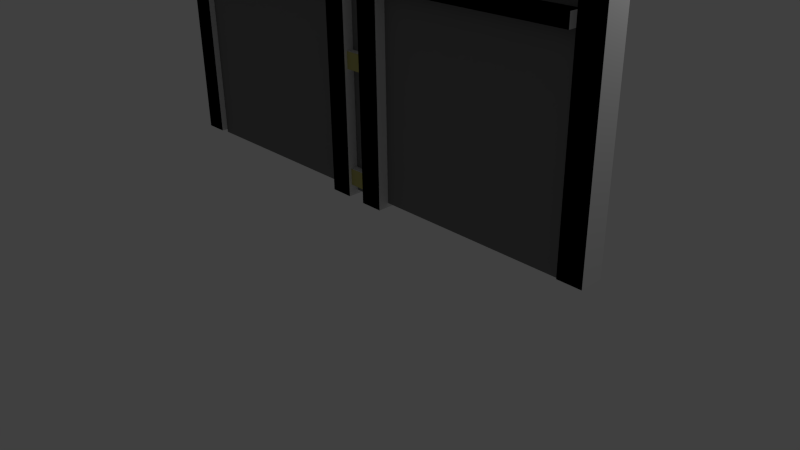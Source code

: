 # Source: door.blend  (saved by Blender 2.72.0; exported with 4.5.12 LTS)
import bpy
from mathutils import Matrix  # noqa: F401  (used for matrix-valued properties, if any)

bpy.ops.wm.read_factory_settings(use_empty=True)
scene = bpy.context.scene
scene.name = 'Scene'

# ---- collections
col_collection_1 = bpy.data.collections.new('Collection 1'); scene.collection.children.link(col_collection_1)

# ---- materials (node trees are filled in below, after node groups)
mat_material = bpy.data.materials.new('Material')
mat_material.alpha_threshold = 0.0
mat_material.use_transparent_shadow = False
mat_material.roughness = 0.5
mat_material.line_color = (0.0, 0.0, 0.0, 1.0)
mat_1 = bpy.data.materials.new('1')
mat_1.alpha_threshold = 0.0
mat_1.use_transparent_shadow = False
mat_1.diffuse_color = (0.1902, 0.1902, 0.1902, 1.0)
mat_1.roughness = 0.5
mat_2 = bpy.data.materials.new('2')
mat_2.alpha_threshold = 0.0
mat_2.use_transparent_shadow = False
mat_2.diffuse_color = (0.0, 0.0, 0.0, 1.0)
mat_2.roughness = 0.5
mat_3 = bpy.data.materials.new('3')
mat_3.alpha_threshold = 0.0
mat_3.use_transparent_shadow = False
mat_3.diffuse_color = (0.4969, 0.4661, 0.1609, 1.0)
mat_3.roughness = 0.5

# ---- material node trees

# ---- world
world_world = bpy.data.worlds.new('World'); scene.world = world_world
world_world.color = (0.05088, 0.05088, 0.05088)
world_world.use_sun_shadow = False
world_world.sun_shadow_jitter_overblur = 0.0
world_world.cycles.sampling_method = 'MANUAL'
world_world.cycles.sample_map_resolution = 256

# ---- cameras
cam_camera = bpy.data.cameras.new('Camera')
cam_camera.clip_end = 100.0
cam_camera.lens = 35.0
cam_camera.sensor_width = 32.0
cam_camera.sensor_height = 18.0
cam_camera.ortho_scale = 7.314
cam_camera.dof.focus_distance = 0.0
cam_camera.dof.aperture_fstop = 128.0

# ---- lights
light_lamp = bpy.data.lights.new('Lamp', 'POINT')
light_lamp.transmission_factor = 0.0
light_lamp.cutoff_distance = 30.0
light_lamp.energy = 100.0
light_lamp.shadow_buffer_clip_start = 1.001
light_lamp.shadow_soft_size = 0.1
light_lamp.shadow_maximum_resolution = 0.006
light_lamp.use_absolute_resolution = True
light_lamp.cycles.use_multiple_importance_sampling = False

# ---- meshes
me_cube = bpy.data.meshes.new('Cube')
me_cube.from_pydata([(1.0, 1.0, -1.0), (1.0, -1.0, -1.0), (-1.0, -1.0, -1.0), (-1.0, 1.0, -1.0), (0.7571, 1.0, 0.7301), (0.7571, -1.0, 0.7301), (-0.758, -1.0, 0.7475), (-0.758, 1.0, 0.7475), (0.7571, -5.364e-07, 0.7301), (2.384e-07, 1.0, 1.0), (-5.364e-07, -1.0, 1.0), (-0.758, 1.788e-07, 0.7475), (-1.49e-07, -1.788e-07, 1.0), (0.7571, -0.5, 0.7301), (-0.5, 1.0, 1.0), (-0.5, -1.0, 1.0), (-0.758, 0.5, 0.7475), (0.7571, 0.5, 0.7301), (0.5, 1.0, 1.0), (0.5, -1.0, 1.0), (-0.758, -0.5, 0.7475), (-3.427e-07, -0.5, 1.0), (4.47e-08, 0.5, 1.0), (0.5, -3.576e-07, 1.0), (-0.5, 0.0, 1.0), (-0.5, -0.5, 1.0), (0.5, -0.5, 1.0), (0.5, 0.5, 1.0), (-0.5, 0.5, 1.0), (1.0, -5.96e-08, -1.0), (1.0, 1.0, 0.0), (1.0, -1.0, 0.0), (0.7571, -0.75, 0.7301), (0.7571, 0.25, 0.7301), (0.7571, -0.25, 0.7301), (0.7571, 0.75, 0.7301), (1.0, -0.5, -1.0), (1.0, 1.0, 0.5), (1.0, -1.0, 0.5), (0.7571, -0.875, 0.7301), (0.7571, 0.125, 0.7301), (0.7571, -0.375, 0.7301), (0.7571, 0.625, 0.7301), (1.0, 0.5, -1.0), (1.0, 1.0, -0.5), (1.0, -1.0, -0.5), (0.7571, -0.625, 0.7301), (0.7571, 0.375, 0.7301), (0.7571, -0.125, 0.7301), (0.7571, 0.875, 0.7301), (-1.0, 2.98e-07, -1.0), (-1.0, -1.0, 0.0), (-1.0, 1.0, 0.0), (-0.758, 0.75, 0.7475), (-0.758, -0.25, 0.7475), (-0.758, 0.25, 0.7475), (-0.758, -0.75, 0.7475), (-1.0, 0.5, -1.0), (-1.0, -1.0, 0.5), (-1.0, 1.0, 0.5), (-0.758, 0.875, 0.7475), (-0.758, -0.125, 0.7475), (-0.758, 0.375, 0.7475), (-0.758, -0.625, 0.7475), (-1.0, -0.5, -1.0), (-1.0, -1.0, -0.5), (-1.0, 1.0, -0.5), (-0.758, 0.625, 0.7475), (-0.758, -0.375, 0.7475), (-0.758, 0.125, 0.7475), (-0.1402, -2.115, 0.9972), (-0.1402, 0.3771, 0.9972), (-0.04149, 0.3771, 0.9972), (-0.04149, -2.115, 0.9972), (-0.1402, -2.115, -1.016), (-0.1402, 0.3771, -1.016), (-0.04149, 0.3771, -1.016), (-0.04149, -2.115, -1.016), (0.04176, -2.158, 0.9952), (0.04176, 0.3339, 0.9952), (0.1405, 0.3339, 0.9952), (0.1405, -2.158, 0.9952), (0.04176, -2.158, -1.018), (0.04176, 0.3339, -1.018), (0.1405, 0.3339, -1.018), (0.1405, -2.158, -1.018), (-0.04631, -1.781, 0.0628), (-0.04631, -0.01224, 0.0628), (0.04485, -0.01224, 0.0628), (0.04485, -1.781, 0.0628), (-0.04631, -1.781, 0.1343), (-0.04631, -0.01224, 0.1343), (0.04485, -0.01224, 0.1343), (0.04485, -1.781, 0.1343), (-0.04631, -1.781, 0.9212), (-0.04631, -0.01224, 0.9212), (0.04485, -0.01224, 0.9212), (0.04485, -1.781, 0.9212), (-0.04631, -1.781, 0.9927), (-0.04631, -0.01224, 0.9927), (0.04485, -0.01224, 0.9927), (0.04485, -1.781, 0.9927), (-0.04631, -1.781, 0.4938), (-0.04631, -0.01224, 0.4938), (0.04485, -0.01224, 0.4938), (0.04485, -1.781, 0.4938), (-0.04631, -1.781, 0.5654), (-0.04631, -0.01224, 0.5654), (0.04485, -0.01224, 0.5654), (0.04485, -1.781, 0.5654), (-0.04631, -1.781, -0.9668), (-0.04631, -0.01224, -0.9668), (0.04485, -0.01224, -0.9668), (0.04485, -1.781, -0.9668), (-0.04631, -1.781, -0.8953), (-0.04631, -0.01224, -0.8953), (0.04485, -0.01224, -0.8953), (0.04485, -1.781, -0.8953), (-0.04631, -1.781, -0.4746), (-0.04631, -0.01224, -0.4746), (0.04485, -0.01224, -0.4746), (0.04485, -1.781, -0.4746), (-0.04631, -1.781, -0.4031), (-0.04631, -0.01224, -0.4031), (0.04485, -0.01224, -0.4031), (0.04485, -1.781, -0.4031), (-0.5109, -1.728, 0.9978), (-0.5109, 0.8829, 0.9978), (0.5031, 0.8829, 0.9978), (0.5031, -1.728, 0.9978), (-0.5109, -1.728, 1.103), (-0.5109, 0.8829, 1.103), (0.5031, 0.8829, 1.103), (0.5031, -1.728, 1.103), (-1.001, -1.671, -0.9864), (-1.001, 0.9397, -0.9864), (-1.001, 0.9397, 0.6213), (-1.001, -1.671, 0.6213), (-1.104, -1.671, -0.9864), (-1.104, 0.9397, -0.9864), (-1.104, 0.9397, 0.6213), (-1.104, -1.671, 0.6213), (1.094, -1.671, -0.9864), (1.094, 0.9397, -0.9864), (1.094, 0.9397, 0.6136), (1.094, -1.671, 0.6136), (0.9906, -1.671, -0.9864), (0.9906, 0.9397, -0.9864), (0.9906, 0.9397, 0.6136), (0.9906, -1.671, 0.6136), (0.9874, 0.8829, 0.5125), (0.9874, -1.728, 0.5125), (0.9874, 0.8829, 0.6181), (0.9874, -1.728, 0.6181), (-0.9982, -1.728, 0.4982), (-0.9982, 0.8829, 0.4982), (-0.9982, -1.728, 0.6038), (-0.9982, 0.8829, 0.6038), (-0.9994, -2.522, -0.1338), (-0.9994, -1.162, -0.1338), (-0.1415, -1.162, -0.1338), (-0.1415, -2.522, -0.1338), (-0.9994, -2.522, -0.07876), (-0.9994, -1.162, -0.07876), (-0.1415, -1.162, -0.07876), (-0.1415, -2.522, -0.07876), (0.1329, -2.522, -0.1338), (0.1329, -1.162, -0.1338), (0.9909, -1.162, -0.1338), (0.9909, -2.522, -0.1338), (0.1329, -2.522, -0.07876), (0.1329, -1.162, -0.07876), (0.9909, -1.162, -0.07876), (0.9909, -2.522, -0.07876)], [(63, 20), (56, 63)], [(0, 43, 29, 36, 1, 2, 64, 50, 57, 3), (74, 75, 71, 70), (0, 44, 30, 37, 4, 49, 35, 42, 17, 47, 33, 40, 8, 48, 34, 41, 13, 46, 32, 39, 5, 38, 31, 45, 1, 36, 29, 43), (1, 45, 31, 38, 5, 19, 10, 15, 6, 58, 51, 65, 2), (75, 76, 72, 71), (4, 37, 30, 44, 0, 3, 66, 52, 59, 7, 14, 9, 18), (26, 21, 10, 19), (27, 22, 12, 23), (28, 16, 62, 55, 69, 11, 24), (21, 25, 15, 10), (12, 24, 25, 21), (24, 11, 61, 54, 68, 20, 25), (13, 26, 19, 5, 39, 32, 46), (8, 23, 26, 13, 41, 34, 48), (23, 12, 21, 26), (17, 27, 23, 8, 40, 33, 47), (4, 18, 27, 17, 42, 35, 49), (18, 9, 22, 27), (22, 28, 24, 12), (9, 14, 28, 22), (14, 7, 60, 53, 67, 16, 28), (76, 77, 73, 72), (77, 74, 70, 73), (70, 71, 72, 73), (77, 76, 75, 74), (82, 83, 79, 78), (83, 84, 80, 79), (84, 85, 81, 80), (85, 82, 78, 81), (78, 79, 80, 81), (85, 84, 83, 82), (90, 91, 87, 86), (91, 92, 88, 87), (92, 93, 89, 88), (93, 90, 86, 89), (86, 87, 88, 89), (93, 92, 91, 90), (98, 99, 95, 94), (99, 100, 96, 95), (100, 101, 97, 96), (101, 98, 94, 97), (94, 95, 96, 97), (101, 100, 99, 98), (106, 107, 103, 102), (107, 108, 104, 103), (108, 109, 105, 104), (109, 106, 102, 105), (102, 103, 104, 105), (109, 108, 107, 106), (114, 115, 111, 110), (115, 116, 112, 111), (116, 117, 113, 112), (117, 114, 110, 113), (110, 111, 112, 113), (117, 116, 115, 114), (122, 123, 119, 118), (123, 124, 120, 119), (124, 125, 121, 120), (125, 122, 118, 121), (118, 119, 120, 121), (125, 124, 123, 122), (127, 126, 154, 155), (131, 132, 128, 127), (129, 128, 150, 151), (133, 130, 126, 129), (126, 127, 128, 129), (133, 132, 131, 130), (138, 139, 135, 134), (139, 140, 136, 135), (140, 141, 137, 136), (141, 138, 134, 137), (134, 135, 136, 137), (141, 140, 139, 138), (146, 147, 143, 142), (147, 148, 144, 143), (148, 149, 145, 144), (149, 146, 142, 145), (142, 143, 144, 145), (149, 148, 147, 146), (152, 153, 151, 150), (133, 129, 151, 153), (132, 133, 153, 152), (128, 132, 152, 150), (156, 157, 155, 154), (131, 127, 155, 157), (130, 131, 157, 156), (126, 130, 156, 154), (162, 163, 159, 158), (163, 164, 160, 159), (164, 165, 161, 160), (165, 162, 158, 161), (158, 159, 160, 161), (165, 164, 163, 162), (170, 171, 167, 166), (171, 172, 168, 167), (172, 173, 169, 168), (173, 170, 166, 169), (166, 167, 168, 169), (173, 172, 171, 170)])
me_cube.polygons.foreach_set('material_index', [0, 0, 0, 1, 0, 0, 0, 0, 0, 0, 0, 0, 0, 0, 0, 0, 0, 0, 0, 0, 0, 0, 2, 0, 0, 0, 0, 0, 2, 0, 0, 0, 0, 0, 3, 0, 0, 0, 0, 0, 3, 0, 0, 0, 0, 0, 3, 0, 0, 0, 0, 0, 3, 0, 0, 0, 0, 0, 3, 0, 0, 0, 0, 0, 2, 0, 0, 0, 0, 0, 2, 0, 0, 0, 0, 0, 2, 0, 0, 0, 2, 0, 0, 0, 0, 0, 2, 0, 0, 0, 2, 2, 2, 0, 0, 0, 2, 2, 2])
me_cube.materials.append(mat_material)
me_cube.materials.append(mat_1)
me_cube.materials.append(mat_2)
me_cube.materials.append(mat_3)
me_cube.use_remesh_preserve_volume = False
me_cube.use_remesh_preserve_attributes = False
me_cube.use_mirror_vertex_groups = False
me_cube.update()

# ---- objects
ob_cube = bpy.data.objects.new('Cube', me_cube)
ob_lamp = bpy.data.objects.new('Lamp', light_lamp)
ob_camera = bpy.data.objects.new('Camera', cam_camera)

# ---- transforms, parenting, visibility, modifiers, constraints
ob_cube.location = (0.0, 0.0, 3.865)
ob_cube.scale = (3.024, 0.1198, 2.961)
ob_cube.lock_rotations_4d = False
ob_cube.empty_display_type = 'ARROWS'
ob_cube.lineart.crease_threshold = 0.0
ob_lamp.location = (4.076, 1.005, 5.904)
ob_lamp.rotation_euler = (0.6503, 0.05522, 1.866)
ob_lamp.lock_rotations_4d = False
ob_lamp.empty_display_type = 'ARROWS'
ob_lamp.color = (0.0, 0.0, 0.0, 0.0)
ob_lamp.lineart.crease_threshold = 0.0
ob_camera.location = (7.481, -6.508, 5.344)
ob_camera.rotation_euler = (1.109, 0.01082, 0.8149)
ob_camera.lock_rotations_4d = False
ob_camera.empty_display_type = 'ARROWS'
ob_camera.color = (0.0, 0.0, 0.0, 0.0)
ob_camera.display_type = 'WIRE'
ob_camera.lineart.crease_threshold = 0.0

# ---- collection membership
col_collection_1.objects.link(ob_cube)
col_collection_1.objects.link(ob_lamp)
col_collection_1.objects.link(ob_camera)

# ---- scene / render settings (as saved in the file)
scene.camera = ob_camera
scene.frame_start = 1; scene.frame_end = 250; scene.frame_set(1)
scene.render.engine = 'BLENDER_EEVEE_NEXT'
scene.render.resolution_percentage = 50
scene.render.dither_intensity = 0.0
scene.cycles.use_denoising = False
scene.cycles.samples = 10
scene.cycles.sampling_pattern = 'TABULATED_SOBOL'
scene.cycles.light_sampling_threshold = 0.0
scene.cycles.use_adaptive_sampling = False
scene.cycles.use_light_tree = False
scene.cycles.blur_glossy = 0.0
scene.cycles.pixel_filter_type = 'GAUSSIAN'
scene.cycles.sample_clamp_indirect = 0.0
scene.view_settings.view_transform = 'Standard'
bpy.context.view_layer.update()

